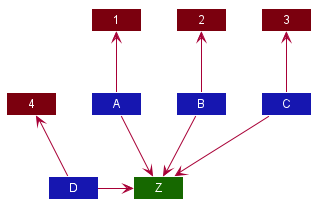

The diagram above was rendered by PlantUML. Its source (embedded in the PNG):
@startuml








skinparam BackgroundColor #FFFFFFF

skinparam Shadowing false

skinparam Class {
    FontColor #FFFFFF
    BorderThickness 1
    BorderColor #FFFFFF
    StereotypeFontColor #FFFFFF
    FontName Arial
}

skinparam Actor {
    BorderColor #000000
    Color #000000
    FontName Arial
}

skinparam Sequence {
    MessageAlign center
    BoxFontSize 15
    BoxPadding 0
    BoxFontColor #FFFFFF
    FontName Arial
}

skinparam Participant {
    FontColor #FFFFFFF
    Padding 20
}

skinparam MinClassWidth 50
skinparam ParticipantPadding 10
skinparam Shadowing false
skinparam DefaultTextAlignment center
skinparam packageStyle Rectangle

hide footbox
hide members
hide circle

Class A #1616B0
Class B #1616B0
Class C #1616B0
Class D #1616B0

Class 1 #7B000E
Class 2 #7B000E
Class 3 #7B000E
Class 4 #7B000E

Class Z #166800

A --> Z
B -down-> Z
C -d-> Z
D -down> Z

A -up-> 1
B -up-> 2
C -up-> 3
D -up-> 4
@enduml